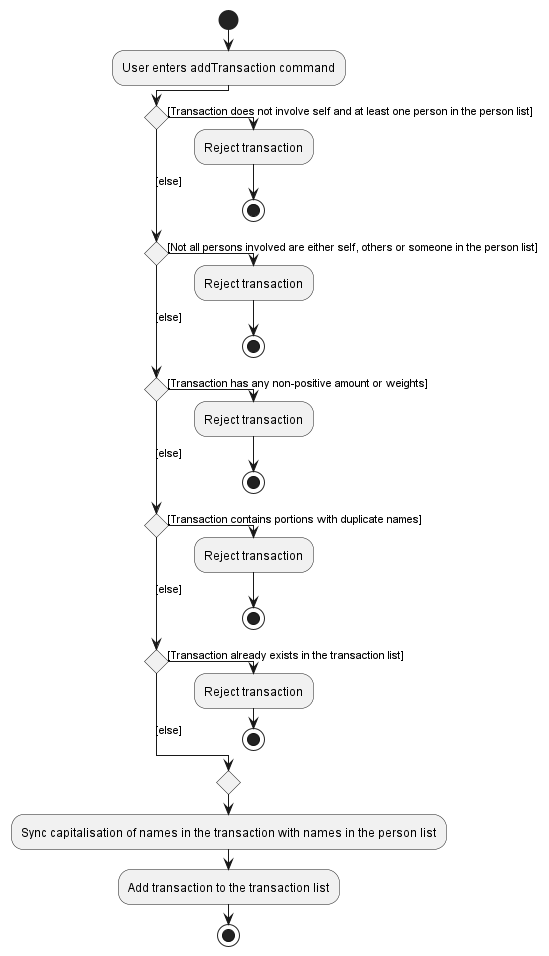

The diagram above was rendered by PlantUML. Its source (embedded in the PNG):
@startuml
!pragma useVerticalIf on
start
:User enters addTransaction command;
if () then ([Transaction does not involve self and at least one person in the person list])
  :Reject transaction;
  stop
([else]) elseif () then ([Not all persons involved are either self, others or someone in the person list])
  :Reject transaction;
  stop
([else]) elseif () then ([Transaction has any non-positive amount or weights])
  :Reject transaction;
  stop
([else]) elseif () then ([Transaction contains portions with duplicate names])
  :Reject transaction;
  stop
([else]) elseif () then ([Transaction already exists in the transaction list])
  :Reject transaction;
  stop
else ([else])
endif
:Sync capitalisation of names in the transaction with names in the person list;
:Add transaction to the transaction list;
stop
@enduml